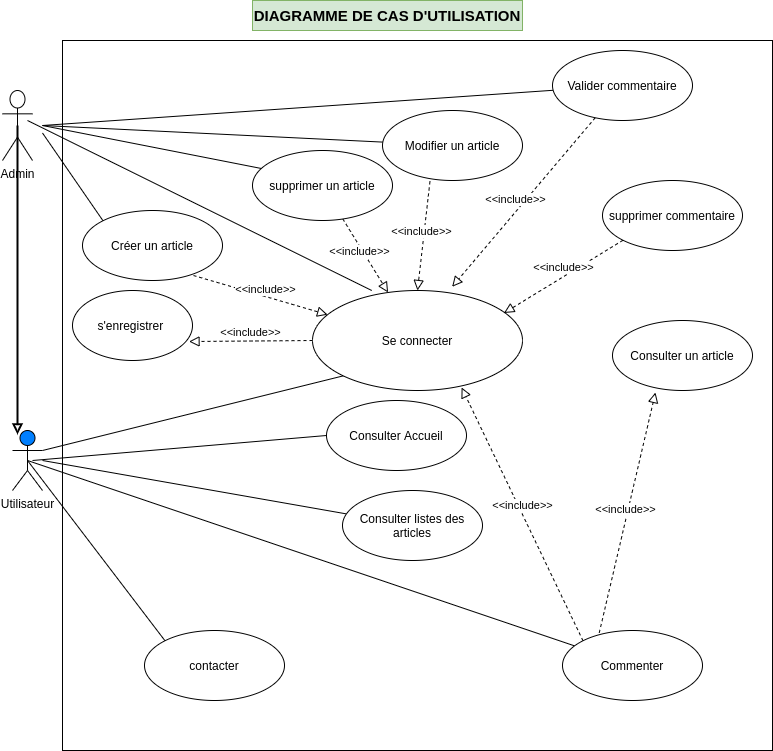

The diagram above was exported from draw.io. Its source (the exported page's mxGraphModel, read from the mxfile embedded in the PNG):
<mxGraphModel dx="868" dy="363" grid="1" gridSize="10" guides="1" tooltips="1" connect="1" arrows="1" fold="1" page="1" pageScale="1" pageWidth="827" pageHeight="1169" math="0" shadow="0">
  <root>
    <mxCell id="0" />
    <mxCell id="1" parent="0" />
    <mxCell id="1MSAITMiY5xbKTwBV4JC-1" value="" style="whiteSpace=wrap;html=1;aspect=fixed;" parent="1" vertex="1">
      <mxGeometry x="80" y="50" width="710" height="710" as="geometry" />
    </mxCell>
    <mxCell id="1MSAITMiY5xbKTwBV4JC-6" value="Utilisateur" style="shape=umlActor;verticalLabelPosition=bottom;verticalAlign=top;html=1;outlineConnect=0;fillColor=#007FFF;" parent="1" vertex="1">
      <mxGeometry x="30" y="440" width="30" height="60" as="geometry" />
    </mxCell>
    <mxCell id="1MSAITMiY5xbKTwBV4JC-18" value="" style="endArrow=none;html=1;entryX=0.5;entryY=0.5;entryDx=0;entryDy=0;entryPerimeter=0;exitX=0.282;exitY=0;exitDx=0;exitDy=0;exitPerimeter=0;" parent="1" source="WIUGiCFcoAPv4W5Z5jvo-12" edge="1">
      <mxGeometry width="50" height="50" relative="1" as="geometry">
        <mxPoint x="391.1980000000001" y="297.03" as="sourcePoint" />
        <mxPoint x="45" y="130" as="targetPoint" />
      </mxGeometry>
    </mxCell>
    <mxCell id="1MSAITMiY5xbKTwBV4JC-20" value="" style="endArrow=none;html=1;entryX=0;entryY=1;entryDx=0;entryDy=0;" parent="1" target="WIUGiCFcoAPv4W5Z5jvo-12" edge="1">
      <mxGeometry width="50" height="50" relative="1" as="geometry">
        <mxPoint x="60" y="460" as="sourcePoint" />
        <mxPoint x="302" y="379.33333333333337" as="targetPoint" />
      </mxGeometry>
    </mxCell>
    <mxCell id="1MSAITMiY5xbKTwBV4JC-24" value="&amp;lt;&amp;lt;include&amp;gt;&amp;gt;" style="html=1;verticalAlign=bottom;endArrow=block;dashed=1;endSize=8;exitX=0;exitY=0.5;exitDx=0;exitDy=0;endFill=0;entryX=0.971;entryY=0.729;entryDx=0;entryDy=0;entryPerimeter=0;" parent="1" source="WIUGiCFcoAPv4W5Z5jvo-12" target="WIUGiCFcoAPv4W5Z5jvo-11" edge="1">
      <mxGeometry relative="1" as="geometry">
        <mxPoint x="302" y="345" as="sourcePoint" />
        <mxPoint x="210" y="348.2394366197183" as="targetPoint" />
      </mxGeometry>
    </mxCell>
    <mxCell id="1MSAITMiY5xbKTwBV4JC-28" value="" style="endArrow=none;html=1;exitX=0.5;exitY=0.5;exitDx=0;exitDy=0;exitPerimeter=0;" parent="1" source="1MSAITMiY5xbKTwBV4JC-6" target="WIUGiCFcoAPv4W5Z5jvo-2" edge="1">
      <mxGeometry width="50" height="50" relative="1" as="geometry">
        <mxPoint x="370" y="490" as="sourcePoint" />
        <mxPoint x="590" y="650" as="targetPoint" />
      </mxGeometry>
    </mxCell>
    <mxCell id="1MSAITMiY5xbKTwBV4JC-29" value="" style="endArrow=none;html=1;exitX=1;exitY=0.75;exitDx=0;exitDy=0;" parent="1" target="WIUGiCFcoAPv4W5Z5jvo-7" edge="1">
      <mxGeometry width="50" height="50" relative="1" as="geometry">
        <mxPoint x="60" y="135" as="sourcePoint" />
        <mxPoint x="580" y="90" as="targetPoint" />
      </mxGeometry>
    </mxCell>
    <mxCell id="1MSAITMiY5xbKTwBV4JC-31" value="&amp;lt;&amp;lt;include&amp;gt;&amp;gt;" style="html=1;verticalAlign=bottom;endArrow=block;dashed=1;endSize=8;exitX=0.243;exitY=0.1;exitDx=0;exitDy=0;endFill=0;exitPerimeter=0;entryX=0.307;entryY=1.029;entryDx=0;entryDy=0;entryPerimeter=0;" parent="1" target="WIUGiCFcoAPv4W5Z5jvo-5" edge="1">
      <mxGeometry relative="1" as="geometry">
        <mxPoint x="614.02" y="654" as="sourcePoint" />
        <mxPoint x="673" y="397" as="targetPoint" />
      </mxGeometry>
    </mxCell>
    <mxCell id="1MSAITMiY5xbKTwBV4JC-34" value="&amp;lt;&amp;lt;include&amp;gt;&amp;gt;" style="html=1;verticalAlign=bottom;endArrow=block;dashed=1;endSize=8;exitX=0;exitY=1;exitDx=0;exitDy=0;endFill=0;entryX=0.912;entryY=0.225;entryDx=0;entryDy=0;entryPerimeter=0;" parent="1" source="WIUGiCFcoAPv4W5Z5jvo-6" target="WIUGiCFcoAPv4W5Z5jvo-12" edge="1">
      <mxGeometry relative="1" as="geometry">
        <mxPoint x="661" y="260" as="sourcePoint" />
        <mxPoint x="508" y="303.340658807718" as="targetPoint" />
      </mxGeometry>
    </mxCell>
    <mxCell id="1MSAITMiY5xbKTwBV4JC-35" value="&lt;b&gt;&lt;font style=&quot;font-size: 15px&quot;&gt;DIAGRAMME DE CAS D'UTILISATION&lt;/font&gt;&lt;/b&gt;" style="text;html=1;strokeColor=#82b366;fillColor=#d5e8d4;align=center;verticalAlign=middle;whiteSpace=wrap;rounded=0;glass=0;" parent="1" vertex="1">
      <mxGeometry x="270" y="10" width="270" height="30" as="geometry" />
    </mxCell>
    <mxCell id="TQxZwtH1adAQUZDqHCyW-5" value="" style="endArrow=none;html=1;entryX=0;entryY=0.5;entryDx=0;entryDy=0;" parent="1" target="WIUGiCFcoAPv4W5Z5jvo-4" edge="1">
      <mxGeometry width="50" height="50" relative="1" as="geometry">
        <mxPoint x="50" y="470" as="sourcePoint" />
        <mxPoint x="364" y="440" as="targetPoint" />
      </mxGeometry>
    </mxCell>
    <mxCell id="TQxZwtH1adAQUZDqHCyW-6" value="" style="endArrow=none;html=1;entryX=0;entryY=0;entryDx=0;entryDy=0;exitX=0.5;exitY=0.5;exitDx=0;exitDy=0;exitPerimeter=0;" parent="1" source="1MSAITMiY5xbKTwBV4JC-6" target="WIUGiCFcoAPv4W5Z5jvo-1" edge="1">
      <mxGeometry width="50" height="50" relative="1" as="geometry">
        <mxPoint x="130" y="550" as="sourcePoint" />
        <mxPoint x="170" y="655" as="targetPoint" />
      </mxGeometry>
    </mxCell>
    <mxCell id="TQxZwtH1adAQUZDqHCyW-7" value="" style="endArrow=none;html=1;exitX=1;exitY=0.75;exitDx=0;exitDy=0;" parent="1" edge="1">
      <mxGeometry width="50" height="50" relative="1" as="geometry">
        <mxPoint x="60" y="135" as="sourcePoint" />
        <mxPoint x="290" y="180.17857142857144" as="targetPoint" />
      </mxGeometry>
    </mxCell>
    <mxCell id="4jJpXYyRlUSsCQczGax4-2" value="" style="endArrow=none;html=1;exitX=1;exitY=0.75;exitDx=0;exitDy=0;" parent="1" target="WIUGiCFcoAPv4W5Z5jvo-8" edge="1">
      <mxGeometry width="50" height="50" relative="1" as="geometry">
        <mxPoint x="60" y="135" as="sourcePoint" />
        <mxPoint x="414" y="145" as="targetPoint" />
      </mxGeometry>
    </mxCell>
    <mxCell id="4jJpXYyRlUSsCQczGax4-3" value="" style="endArrow=none;html=1;" parent="1" target="WIUGiCFcoAPv4W5Z5jvo-3" edge="1">
      <mxGeometry width="50" height="50" relative="1" as="geometry">
        <mxPoint x="60" y="470" as="sourcePoint" />
        <mxPoint x="370" y="520" as="targetPoint" />
      </mxGeometry>
    </mxCell>
    <mxCell id="58oW7Wt5izdxO5Sz7dxA-3" value="&amp;lt;&amp;lt;include&amp;gt;&amp;gt;" style="html=1;verticalAlign=bottom;endArrow=block;dashed=1;endSize=8;exitX=0;exitY=0;exitDx=0;exitDy=0;endFill=0;entryX=0.71;entryY=0.97;entryDx=0;entryDy=0;entryPerimeter=0;" parent="1" source="WIUGiCFcoAPv4W5Z5jvo-2" target="WIUGiCFcoAPv4W5Z5jvo-12" edge="1">
      <mxGeometry relative="1" as="geometry">
        <mxPoint x="590" y="635" as="sourcePoint" />
        <mxPoint x="480" y="400" as="targetPoint" />
      </mxGeometry>
    </mxCell>
    <mxCell id="58oW7Wt5izdxO5Sz7dxA-4" value="&amp;lt;&amp;lt;include&amp;gt;&amp;gt;" style="html=1;verticalAlign=bottom;endArrow=block;dashed=1;endSize=8;exitX=0.339;exitY=1.014;exitDx=0;exitDy=0;endFill=0;entryX=0.5;entryY=0;entryDx=0;entryDy=0;exitPerimeter=0;" parent="1" source="WIUGiCFcoAPv4W5Z5jvo-8" target="WIUGiCFcoAPv4W5Z5jvo-12" edge="1">
      <mxGeometry x="0.0887" y="-2" relative="1" as="geometry">
        <mxPoint x="458" y="176" as="sourcePoint" />
        <mxPoint x="418.8019999999999" y="301.26" as="targetPoint" />
        <Array as="points" />
        <mxPoint as="offset" />
      </mxGeometry>
    </mxCell>
    <mxCell id="58oW7Wt5izdxO5Sz7dxA-5" value="&amp;lt;&amp;lt;include&amp;gt;&amp;gt;" style="html=1;verticalAlign=bottom;endArrow=block;dashed=1;endSize=8;endFill=0;entryX=0.665;entryY=-0.037;entryDx=0;entryDy=0;entryPerimeter=0;" parent="1" source="WIUGiCFcoAPv4W5Z5jvo-7" target="WIUGiCFcoAPv4W5Z5jvo-12" edge="1">
      <mxGeometry x="0.0887" y="-2" relative="1" as="geometry">
        <mxPoint x="622" y="121.98000000000002" as="sourcePoint" />
        <mxPoint x="447.29999999999995" y="300" as="targetPoint" />
        <Array as="points" />
        <mxPoint as="offset" />
      </mxGeometry>
    </mxCell>
    <mxCell id="58oW7Wt5izdxO5Sz7dxA-7" value="&amp;lt;&amp;lt;include&amp;gt;&amp;gt;" style="html=1;verticalAlign=bottom;endArrow=block;dashed=1;endSize=8;endFill=0;exitX=0.793;exitY=0.929;exitDx=0;exitDy=0;exitPerimeter=0;" parent="1" source="WIUGiCFcoAPv4W5Z5jvo-10" target="WIUGiCFcoAPv4W5Z5jvo-12" edge="1">
      <mxGeometry x="0.0887" y="-2" relative="1" as="geometry">
        <mxPoint x="220" y="278.08510638297867" as="sourcePoint" />
        <mxPoint x="302" y="307.8471491906382" as="targetPoint" />
        <Array as="points" />
        <mxPoint as="offset" />
      </mxGeometry>
    </mxCell>
    <mxCell id="b0qMy4B42yC9DGuo4AtX-2" value="&amp;lt;&amp;lt;include&amp;gt;&amp;gt;" style="html=1;verticalAlign=bottom;endArrow=block;dashed=1;endSize=8;endFill=0;" parent="1" source="WIUGiCFcoAPv4W5Z5jvo-9" target="WIUGiCFcoAPv4W5Z5jvo-12" edge="1">
      <mxGeometry x="0.0194" y="-8" relative="1" as="geometry">
        <mxPoint x="365" y="220" as="sourcePoint" />
        <mxPoint x="405" y="300" as="targetPoint" />
        <mxPoint as="offset" />
      </mxGeometry>
    </mxCell>
    <mxCell id="orj4ToWMSM7dqpA1PLCL-1" value="" style="endArrow=none;html=1;entryX=0;entryY=0;entryDx=0;entryDy=0;" parent="1" target="WIUGiCFcoAPv4W5Z5jvo-10" edge="1">
      <mxGeometry width="50" height="50" relative="1" as="geometry">
        <mxPoint x="60" y="142.5" as="sourcePoint" />
        <mxPoint x="117" y="247.5" as="targetPoint" />
      </mxGeometry>
    </mxCell>
    <mxCell id="w8nwOcD2lVsfsaPfZfrs-2" style="edgeStyle=orthogonalEdgeStyle;rounded=0;orthogonalLoop=1;jettySize=auto;html=1;exitX=0.5;exitY=0.5;exitDx=0;exitDy=0;exitPerimeter=0;endArrow=block;endFill=0;strokeWidth=2;" parent="1" source="6Hor8NokG5rxF1jE8oBg-1" edge="1">
      <mxGeometry relative="1" as="geometry">
        <mxPoint x="35" y="444" as="targetPoint" />
        <mxPoint x="35" y="179" as="sourcePoint" />
      </mxGeometry>
    </mxCell>
    <mxCell id="6Hor8NokG5rxF1jE8oBg-1" value="Admin" style="shape=umlActor;verticalLabelPosition=bottom;verticalAlign=top;html=1;outlineConnect=0;" parent="1" vertex="1">
      <mxGeometry x="20" y="100" width="30" height="70" as="geometry" />
    </mxCell>
    <mxCell id="WIUGiCFcoAPv4W5Z5jvo-1" value="contacter" style="ellipse;whiteSpace=wrap;html=1;" parent="1" vertex="1">
      <mxGeometry x="162" y="640" width="140" height="70" as="geometry" />
    </mxCell>
    <mxCell id="WIUGiCFcoAPv4W5Z5jvo-2" value="Commenter" style="ellipse;whiteSpace=wrap;html=1;" parent="1" vertex="1">
      <mxGeometry x="580" y="640" width="140" height="70" as="geometry" />
    </mxCell>
    <mxCell id="WIUGiCFcoAPv4W5Z5jvo-3" value="Consulter listes des articles" style="ellipse;whiteSpace=wrap;html=1;" parent="1" vertex="1">
      <mxGeometry x="360" y="500" width="140" height="70" as="geometry" />
    </mxCell>
    <mxCell id="WIUGiCFcoAPv4W5Z5jvo-4" value="Consulter Accueil" style="ellipse;whiteSpace=wrap;html=1;" parent="1" vertex="1">
      <mxGeometry x="344" y="410" width="140" height="70" as="geometry" />
    </mxCell>
    <mxCell id="WIUGiCFcoAPv4W5Z5jvo-5" value="Consulter un article" style="ellipse;whiteSpace=wrap;html=1;" parent="1" vertex="1">
      <mxGeometry x="630" y="330" width="140" height="70" as="geometry" />
    </mxCell>
    <mxCell id="WIUGiCFcoAPv4W5Z5jvo-6" value="supprimer commentaire" style="ellipse;whiteSpace=wrap;html=1;" parent="1" vertex="1">
      <mxGeometry x="620" y="190" width="140" height="70" as="geometry" />
    </mxCell>
    <mxCell id="WIUGiCFcoAPv4W5Z5jvo-7" value="Valider commentaire" style="ellipse;whiteSpace=wrap;html=1;" parent="1" vertex="1">
      <mxGeometry x="570" y="60" width="140" height="70" as="geometry" />
    </mxCell>
    <mxCell id="WIUGiCFcoAPv4W5Z5jvo-8" value="Modifier un article" style="ellipse;whiteSpace=wrap;html=1;" parent="1" vertex="1">
      <mxGeometry x="400" y="120" width="140" height="70" as="geometry" />
    </mxCell>
    <mxCell id="WIUGiCFcoAPv4W5Z5jvo-9" value="supprimer un article" style="ellipse;whiteSpace=wrap;html=1;" parent="1" vertex="1">
      <mxGeometry x="270" y="160" width="140" height="70" as="geometry" />
    </mxCell>
    <mxCell id="WIUGiCFcoAPv4W5Z5jvo-10" value="Créer un article" style="ellipse;whiteSpace=wrap;html=1;" parent="1" vertex="1">
      <mxGeometry x="100" y="220" width="140" height="70" as="geometry" />
    </mxCell>
    <mxCell id="WIUGiCFcoAPv4W5Z5jvo-11" value="s'enregistrer&amp;nbsp;" style="ellipse;whiteSpace=wrap;html=1;" parent="1" vertex="1">
      <mxGeometry x="90" y="300" width="120" height="70" as="geometry" />
    </mxCell>
    <mxCell id="WIUGiCFcoAPv4W5Z5jvo-12" value="Se connecter" style="ellipse;whiteSpace=wrap;html=1;" parent="1" vertex="1">
      <mxGeometry x="330" y="300" width="210" height="100" as="geometry" />
    </mxCell>
  </root>
</mxGraphModel>